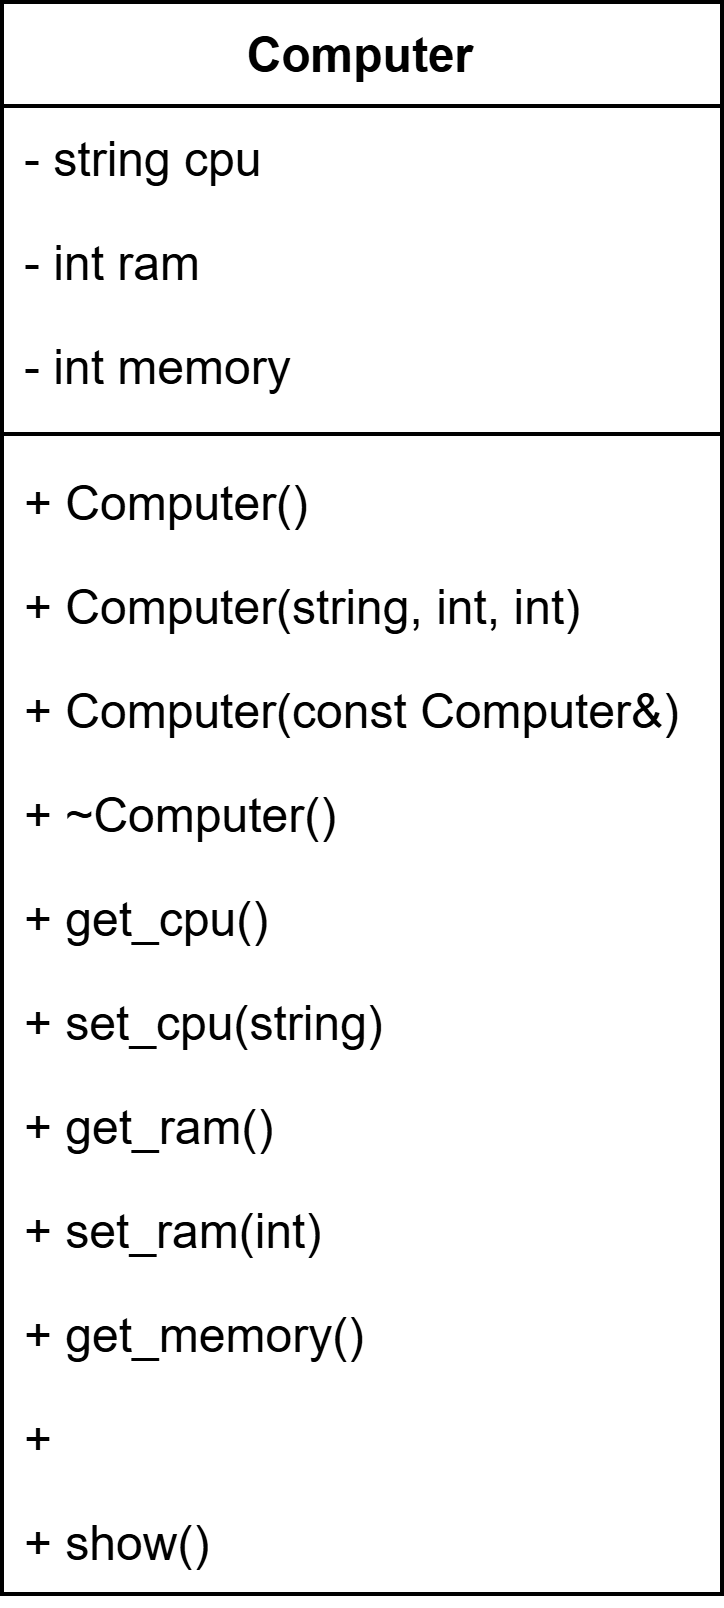

The diagram above was exported from draw.io. Its source (the exported page's mxGraphModel, read from the mxfile embedded in the PNG):
<mxGraphModel dx="984" dy="527" grid="1" gridSize="10" guides="1" tooltips="1" connect="1" arrows="1" fold="1" page="1" pageScale="1" pageWidth="827" pageHeight="1169" math="0" shadow="0">
  <root>
    <mxCell id="0" />
    <mxCell id="1" parent="0" />
    <mxCell id="oPMeb8Ij3u59_LEWx8NO-1" value="Computer" style="swimlane;fontStyle=1;align=center;verticalAlign=top;childLayout=stackLayout;horizontal=1;startSize=26;horizontalStack=0;resizeParent=1;resizeParentMax=0;resizeLast=0;collapsible=1;marginBottom=0;whiteSpace=wrap;html=1;" vertex="1" parent="1">
      <mxGeometry x="254" y="270" width="180" height="398" as="geometry">
        <mxRectangle x="80" y="180" width="80" height="30" as="alternateBounds" />
      </mxGeometry>
    </mxCell>
    <mxCell id="oPMeb8Ij3u59_LEWx8NO-2" value="&lt;div&gt;- string cpu&lt;/div&gt;" style="text;strokeColor=none;fillColor=none;align=left;verticalAlign=top;spacingLeft=4;spacingRight=4;overflow=hidden;rotatable=0;points=[[0,0.5],[1,0.5]];portConstraint=eastwest;whiteSpace=wrap;html=1;" vertex="1" parent="oPMeb8Ij3u59_LEWx8NO-1">
      <mxGeometry y="26" width="180" height="26" as="geometry" />
    </mxCell>
    <mxCell id="oPMeb8Ij3u59_LEWx8NO-3" value="- int ram" style="text;strokeColor=none;fillColor=none;align=left;verticalAlign=top;spacingLeft=4;spacingRight=4;overflow=hidden;rotatable=0;points=[[0,0.5],[1,0.5]];portConstraint=eastwest;whiteSpace=wrap;html=1;" vertex="1" parent="oPMeb8Ij3u59_LEWx8NO-1">
      <mxGeometry y="52" width="180" height="26" as="geometry" />
    </mxCell>
    <mxCell id="oPMeb8Ij3u59_LEWx8NO-4" value="- int memory" style="text;strokeColor=none;fillColor=none;align=left;verticalAlign=top;spacingLeft=4;spacingRight=4;overflow=hidden;rotatable=0;points=[[0,0.5],[1,0.5]];portConstraint=eastwest;whiteSpace=wrap;html=1;" vertex="1" parent="oPMeb8Ij3u59_LEWx8NO-1">
      <mxGeometry y="78" width="180" height="26" as="geometry" />
    </mxCell>
    <mxCell id="oPMeb8Ij3u59_LEWx8NO-6" value="" style="line;strokeWidth=1;fillColor=none;align=left;verticalAlign=middle;spacingTop=-1;spacingLeft=3;spacingRight=3;rotatable=0;labelPosition=right;points=[];portConstraint=eastwest;strokeColor=inherit;" vertex="1" parent="oPMeb8Ij3u59_LEWx8NO-1">
      <mxGeometry y="104" width="180" height="8" as="geometry" />
    </mxCell>
    <mxCell id="oPMeb8Ij3u59_LEWx8NO-7" value="+ Computer()" style="text;strokeColor=none;fillColor=none;align=left;verticalAlign=top;spacingLeft=4;spacingRight=4;overflow=hidden;rotatable=0;points=[[0,0.5],[1,0.5]];portConstraint=eastwest;whiteSpace=wrap;html=1;" vertex="1" parent="oPMeb8Ij3u59_LEWx8NO-1">
      <mxGeometry y="112" width="180" height="26" as="geometry" />
    </mxCell>
    <mxCell id="oPMeb8Ij3u59_LEWx8NO-8" value="+ Computer(string, int, int)&lt;div&gt;&lt;span style=&quot;background-color: transparent; color: light-dark(rgb(0, 0, 0), rgb(255, 255, 255));&quot;&gt;&lt;br&gt;&lt;/span&gt;&lt;/div&gt;" style="text;strokeColor=none;fillColor=none;align=left;verticalAlign=top;spacingLeft=4;spacingRight=4;overflow=hidden;rotatable=0;points=[[0,0.5],[1,0.5]];portConstraint=eastwest;whiteSpace=wrap;html=1;" vertex="1" parent="oPMeb8Ij3u59_LEWx8NO-1">
      <mxGeometry y="138" width="180" height="26" as="geometry" />
    </mxCell>
    <mxCell id="oPMeb8Ij3u59_LEWx8NO-9" value="+ Computer(const Computer&amp;amp;)&lt;span style=&quot;color: rgba(0, 0, 0, 0); font-family: monospace; font-size: 0px; text-wrap: nowrap;&quot;&gt;%3CmxGraphModel%3E%3Croot%3E%3CmxCell%20id%3D%220%22%2F%3E%3CmxCell%20id%3D%221%22%20parent%3D%220%22%2F%3E%3CmxCell%20id%3D%222%22%20value%3D%22%2B%20fraction()%22%20style%3D%22text%3BstrokeColor%3Dnone%3BfillColor%3Dnone%3Balign%3Dleft%3BverticalAlign%3Dtop%3BspacingLeft%3D4%3BspacingRight%3D4%3Boverflow%3Dhidden%3Brotatable%3D0%3Bpoints%3D%5B%5B0%2C0.5%5D%2C%5B1%2C0.5%5D%5D%3BportConstraint%3Deastwest%3BwhiteSpace%3Dwrap%3Bhtml%3D1%3B%22%20vertex%3D%221%22%20parent%3D%221%22%3E%3CmxGeometry%20x%3D%2280%22%20y%3D%22266%22%20width%3D%22160%22%20height%3D%2226%22%20as%3D%22geometry%22%2F%3E%3C%2FmxCell%3E%3C%2Froot%3E%3C%2FmxGraphModel%3E&lt;/span&gt;" style="text;strokeColor=none;fillColor=none;align=left;verticalAlign=top;spacingLeft=4;spacingRight=4;overflow=hidden;rotatable=0;points=[[0,0.5],[1,0.5]];portConstraint=eastwest;whiteSpace=wrap;html=1;" vertex="1" parent="oPMeb8Ij3u59_LEWx8NO-1">
      <mxGeometry y="164" width="180" height="26" as="geometry" />
    </mxCell>
    <mxCell id="oPMeb8Ij3u59_LEWx8NO-11" value="+ ~Computer()&lt;span style=&quot;color: rgba(0, 0, 0, 0); font-family: monospace; font-size: 0px; text-wrap: nowrap;&quot;&gt;%3CmxGraphModel%3E%3Croot%3E%3CmxCell%20id%3D%220%22%2F%3E%3CmxCell%20id%3D%221%22%20parent%3D%220%22%2F%3E%3CmxCell%20id%3D%222%22%20value%3D%22%2B%20fraction()%22%20style%3D%22text%3BstrokeColor%3Dnone%3BfillColor%3Dnone%3Balign%3Dleft%3BverticalAlign%3Dtop%3BspacingLeft%3D4%3BspacingRight%3D4%3Boverflow%3Dhidden%3Brotatable%3D0%3Bpoints%3D%5B%5B0%2C0.5%5D%2C%5B1%2C0.5%5D%5D%3BportConstraint%3Deastwest%3BwhiteSpace%3Dwrap%3Bhtml%3D1%3B%22%20vertex%3D%221%22%20parent%3D%221%22%3E%3CmxGeometry%20x%3D%2280%22%20y%3D%22266%22%20width%3D%22160%22%20height%3D%2226%22%20as%3D%22geometry%22%2F%3E%3C%2FmxCell%3E%3C%2Froot%3E%3C%2FmxGraphModel%3E&lt;/span&gt;" style="text;strokeColor=none;fillColor=none;align=left;verticalAlign=top;spacingLeft=4;spacingRight=4;overflow=hidden;rotatable=0;points=[[0,0.5],[1,0.5]];portConstraint=eastwest;whiteSpace=wrap;html=1;" vertex="1" parent="oPMeb8Ij3u59_LEWx8NO-1">
      <mxGeometry y="190" width="180" height="26" as="geometry" />
    </mxCell>
    <mxCell id="oPMeb8Ij3u59_LEWx8NO-12" value="+ get_cpu()&lt;span style=&quot;color: rgba(0, 0, 0, 0); font-family: monospace; font-size: 0px; text-wrap: nowrap;&quot;&gt;%3CmxGraphModel%3E%3Croot%3E%3CmxCell%20id%3D%220%22%2F%3E%3CmxCell%20id%3D%221%22%20parent%3D%220%22%2F%3E%3CmxCell%20id%3D%222%22%20value%3D%22%2B%20fraction()%22%20style%3D%22text%3BstrokeColor%3Dnone%3BfillColor%3Dnone%3Balign%3Dleft%3BverticalAlign%3Dtop%3BspacingLeft%3D4%3BspacingRight%3D4%3Boverflow%3Dhidden%3Brotatable%3D0%3Bpoints%3D%5B%5B0%2C0.5%5D%2C%5B1%2C0.5%5D%5D%3BportConstraint%3Deastwest%3BwhiteSpace%3Dwrap%3Bhtml%3D1%3B%22%20vertex%3D%221%22%20parent%3D%221%22%3E%3CmxGeometry%20x%3D%2280%22%20y%3D%22266%22%20width%3D%22160%22%20height%3D%2226%22%20as%3D%22geometry%22%2F%3E%3C%2FmxCell%3E%3C%2Froot%3E%3C%2FmxGraphModel%3E&lt;/span&gt;" style="text;strokeColor=none;fillColor=none;align=left;verticalAlign=top;spacingLeft=4;spacingRight=4;overflow=hidden;rotatable=0;points=[[0,0.5],[1,0.5]];portConstraint=eastwest;whiteSpace=wrap;html=1;" vertex="1" parent="oPMeb8Ij3u59_LEWx8NO-1">
      <mxGeometry y="216" width="180" height="26" as="geometry" />
    </mxCell>
    <mxCell id="oPMeb8Ij3u59_LEWx8NO-13" value="+ set_cpu(string)&lt;span style=&quot;color: rgba(0, 0, 0, 0); font-family: monospace; font-size: 0px; text-wrap: nowrap;&quot;&gt;%3CmxGraphModel%3E%3Croot%3E%3CmxCell%20id%3D%220%22%2F%3E%3CmxCell%20id%3D%221%22%20parent%3D%220%22%2F%3E%3CmxCell%20id%3D%222%22%20value%3D%22%2B%20fraction()%22%20style%3D%22text%3BstrokeColor%3Dnone%3BfillColor%3Dnone%3Balign%3Dleft%3BverticalAlign%3Dtop%3BspacingLeft%3D4%3BspacingRight%3D4%3Boverflow%3Dhidden%3Brotatable%3D0%3Bpoints%3D%5B%5B0%2C0.5%5D%2C%5B1%2C0.5%5D%5D%3BportConstraint%3Deastwest%3BwhiteSpace%3Dwrap%3Bhtml%3D1%3B%22%20vertex%3D%221%22%20parent%3D%221%22%3E%3CmxGeometry%20x%3D%2280%22%20y%3D%22266%22%20width%3D%22160%22%20height%3D%2226%22%20as%3D%22geometry%22%2F%3E%3C%2FmxCell%3E%3C%2Froot%3E%3C%2FmxGraphModel%3E&lt;/span&gt;" style="text;strokeColor=none;fillColor=none;align=left;verticalAlign=top;spacingLeft=4;spacingRight=4;overflow=hidden;rotatable=0;points=[[0,0.5],[1,0.5]];portConstraint=eastwest;whiteSpace=wrap;html=1;" vertex="1" parent="oPMeb8Ij3u59_LEWx8NO-1">
      <mxGeometry y="242" width="180" height="26" as="geometry" />
    </mxCell>
    <mxCell id="oPMeb8Ij3u59_LEWx8NO-15" value="+ get_ram()&lt;span style=&quot;color: rgba(0, 0, 0, 0); font-family: monospace; font-size: 0px; text-wrap: nowrap;&quot;&gt;%3CmxGraphModel%3E%3Croot%3E%3CmxCell%20id%3D%220%22%2F%3E%3CmxCell%20id%3D%221%22%20parent%3D%220%22%2F%3E%3CmxCell%20id%3D%222%22%20value%3D%22%2B%20fraction()%22%20style%3D%22text%3BstrokeColor%3Dnone%3BfillColor%3Dnone%3Balign%3Dleft%3BverticalAlign%3Dtop%3BspacingLeft%3D4%3BspacingRight%3D4%3Boverflow%3Dhidden%3Brotatable%3D0%3Bpoints%3D%5B%5B0%2C0.5%5D%2C%5B1%2C0.5%5D%5D%3BportConstraint%3Deastwest%3BwhiteSpace%3Dwrap%3Bhtml%3D1%3B%22%20vertex%3D%221%22%20parent%3D%221%22%3E%3CmxGeometry%20x%3D%2280%22%20y%3D%22266%22%20width%3D%22160%22%20height%3D%2226%22%20as%3D%22geometry%22%2F%3E%3C%2FmxCell%3E%3C%2Froot%3E%3C%2FmxGraphModel%3E&lt;/span&gt;" style="text;strokeColor=none;fillColor=none;align=left;verticalAlign=top;spacingLeft=4;spacingRight=4;overflow=hidden;rotatable=0;points=[[0,0.5],[1,0.5]];portConstraint=eastwest;whiteSpace=wrap;html=1;" vertex="1" parent="oPMeb8Ij3u59_LEWx8NO-1">
      <mxGeometry y="268" width="180" height="26" as="geometry" />
    </mxCell>
    <mxCell id="oPMeb8Ij3u59_LEWx8NO-14" value="+ set_ram(int)&lt;span style=&quot;color: rgba(0, 0, 0, 0); font-family: monospace; font-size: 0px; text-wrap: nowrap;&quot;&gt;%3CmxGraphModel%3E%3Croot%3E%3CmxCell%20id%3D%220%22%2F%3E%3CmxCell%20id%3D%221%22%20parent%3D%220%22%2F%3E%3CmxCell%20id%3D%222%22%20value%3D%22%2B%20fraction()%22%20style%3D%22text%3BstrokeColor%3Dnone%3BfillColor%3Dnone%3Balign%3Dleft%3BverticalAlign%3Dtop%3BspacingLeft%3D4%3BspacingRight%3D4%3Boverflow%3Dhidden%3Brotatable%3D0%3Bpoints%3D%5B%5B0%2C0.5%5D%2C%5B1%2C0.5%5D%5D%3BportConstraint%3Deastwest%3BwhiteSpace%3Dwrap%3Bhtml%3D1%3B%22%20vertex%3D%221%22%20parent%3D%221%22%3E%3CmxGeometry%20x%3D%2280%22%20y%3D%22266%22%20width%3D%22160%22%20height%3D%2226%22%20as%3D%22geometry%22%2F%3E%3C%2FmxCell%3E%3C%2Froot%3E%3C%2FmxGraphModel%3E&lt;/span&gt;" style="text;strokeColor=none;fillColor=none;align=left;verticalAlign=top;spacingLeft=4;spacingRight=4;overflow=hidden;rotatable=0;points=[[0,0.5],[1,0.5]];portConstraint=eastwest;whiteSpace=wrap;html=1;" vertex="1" parent="oPMeb8Ij3u59_LEWx8NO-1">
      <mxGeometry y="294" width="180" height="26" as="geometry" />
    </mxCell>
    <mxCell id="oPMeb8Ij3u59_LEWx8NO-16" value="+ get_memory()&lt;span style=&quot;color: rgba(0, 0, 0, 0); font-family: monospace; font-size: 0px; text-wrap: nowrap;&quot;&gt;%3CmxGraphModel%3E%3Croot%3E%3CmxCell%20id%3D%220%22%2F%3E%3CmxCell%20id%3D%221%22%20parent%3D%220%22%2F%3E%3CmxCell%20id%3D%222%22%20value%3D%22%2B%20fraction()%22%20style%3D%22text%3BstrokeColor%3Dnone%3BfillColor%3Dnone%3Balign%3Dleft%3BverticalAlign%3Dtop%3BspacingLeft%3D4%3BspacingRight%3D4%3Boverflow%3Dhidden%3Brotatable%3D0%3Bpoints%3D%5B%5B0%2C0.5%5D%2C%5B1%2C0.5%5D%5D%3BportConstraint%3Deastwest%3BwhiteSpace%3Dwrap%3Bhtml%3D1%3B%22%20vertex%3D%221%22%20parent%3D%221%22%3E%3CmxGeometry%20x%3D%2280%22%20y%3D%22266%22%20width%3D%22160%22%20height%3D%2226%22%20as%3D%22geometry%22%2F%3E%3C%2FmxCell%3E%3C%2Froot%3E%3C%2FmxGraphModel%3E&lt;/span&gt;" style="text;strokeColor=none;fillColor=none;align=left;verticalAlign=top;spacingLeft=4;spacingRight=4;overflow=hidden;rotatable=0;points=[[0,0.5],[1,0.5]];portConstraint=eastwest;whiteSpace=wrap;html=1;" vertex="1" parent="oPMeb8Ij3u59_LEWx8NO-1">
      <mxGeometry y="320" width="180" height="26" as="geometry" />
    </mxCell>
    <mxCell id="oPMeb8Ij3u59_LEWx8NO-17" value="+&amp;nbsp;&lt;span style=&quot;text-wrap-style: initial; color: rgba(0, 0, 0, 0);&quot;&gt;set_memory(int)&lt;font face=&quot;monospace&quot; color=&quot;rgba(0, 0, 0, 0)&quot;&gt;&lt;span style=&quot;font-size: 0px; text-wrap-mode: nowrap;&quot;&gt;3CmxGraphModel%3E%3Croot%3E%3CmxCell%20id%3D%220%22%2F%3E%3CmxCell%20id%3D%221%22%20parent%3D%220%22%2F%3E%3CmxCell%20id%3D%222%22%20value%3D%22%2B%20fraction()%22%20style%3D%22text%3BstrokeColor%3Dnone%3BfillColor%3Dnone%3Balign%3Dleft%3BverticalAlign%3Dtop%3BspacingLeft%3D4%3BspacingRight%3D4%3Boverflow%3Dhidden%3Brotatable%3D0%3Bpoints%3D%5B%5B0%2C0.5%5D%2C%5B1%2C0.5%5D%5D%3BportConstraint%3Deastwest%3BwhiteSpace%3Dwrap%3Bhtml%3D1%3B%22%20vertex%3D%221%22%20parent%3D%221%22%3E%3CmxGeometry%20x%3D%2280%22%20y%3D%22266%22%20width%3D%22160%22%20height%3D%2226%22%20as%3D%22geometry%22%2F%3E%3C%2FmxCell%3E%3C%2Froot%3E%3C%2FmxGraphModel%3E&lt;/span&gt;&lt;/font&gt;&lt;/span&gt;" style="text;strokeColor=none;fillColor=none;align=left;verticalAlign=top;spacingLeft=4;spacingRight=4;overflow=hidden;rotatable=0;points=[[0,0.5],[1,0.5]];portConstraint=eastwest;whiteSpace=wrap;html=1;" vertex="1" parent="oPMeb8Ij3u59_LEWx8NO-1">
      <mxGeometry y="346" width="180" height="26" as="geometry" />
    </mxCell>
    <mxCell id="oPMeb8Ij3u59_LEWx8NO-18" value="+ show()&lt;span style=&quot;color: rgba(0, 0, 0, 0); font-family: monospace; font-size: 0px; text-wrap: nowrap;&quot;&gt;%3CmxGraphModel%3E%3Croot%3E%3CmxCell%20id%3D%220%22%2F%3E%3CmxCell%20id%3D%221%22%20parent%3D%220%22%2F%3E%3CmxCell%20id%3D%222%22%20value%3D%22%2B%20fraction()%22%20style%3D%22text%3BstrokeColor%3Dnone%3BfillColor%3Dnone%3Balign%3Dleft%3BverticalAlign%3Dtop%3BspacingLeft%3D4%3BspacingRight%3D4%3Boverflow%3Dhidden%3Brotatable%3D0%3Bpoints%3D%5B%5B0%2C0.5%5D%2C%5B1%2C0.5%5D%5D%3BportConstraint%3Deastwest%3BwhiteSpace%3Dwrap%3Bhtml%3D1%3B%22%20vertex%3D%221%22%20parent%3D%221%22%3E%3CmxGeometry%20x%3D%2280%22%20y%3D%22266%22%20width%3D%22160%22%20height%3D%2226%22%20as%3D%22geometry%22%2F%3E%3C%2FmxCell%3E%3C%2Froot%3E%3C%2FmxGraphModel%3E&lt;/span&gt;" style="text;strokeColor=none;fillColor=none;align=left;verticalAlign=top;spacingLeft=4;spacingRight=4;overflow=hidden;rotatable=0;points=[[0,0.5],[1,0.5]];portConstraint=eastwest;whiteSpace=wrap;html=1;" vertex="1" parent="oPMeb8Ij3u59_LEWx8NO-1">
      <mxGeometry y="372" width="180" height="26" as="geometry" />
    </mxCell>
  </root>
</mxGraphModel>